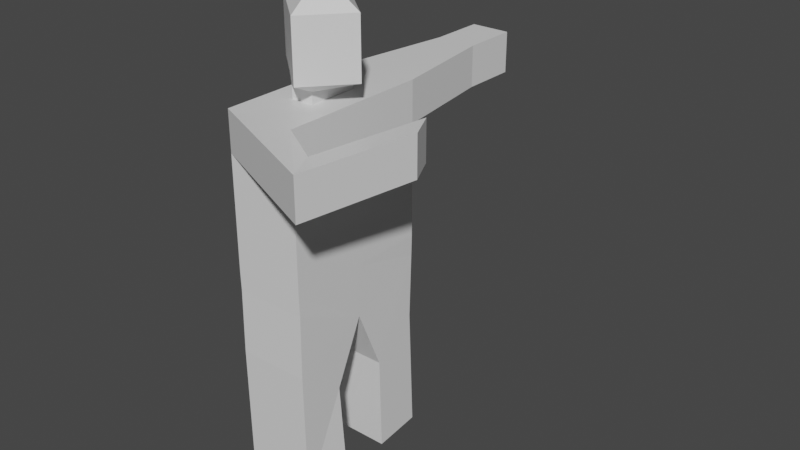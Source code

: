# Source: Bowman.blend  (saved by Blender 2.91.10; exported with 4.5.12 LTS)
import bpy
from mathutils import Matrix  # noqa: F401  (used for matrix-valued properties, if any)

bpy.ops.wm.read_factory_settings(use_empty=True)
scene = bpy.context.scene
scene.name = 'Scene'

# ---- materials (node trees are filled in below, after node groups)
mat_material = bpy.data.materials.new('Material')
mat_material.alpha_threshold = 0.0
mat_material.use_transparent_shadow = False
mat_material.line_color = (0.0, 0.0, 0.0, 1.0)

# ---- material node trees
mat_material.use_nodes = True; mat_material.node_tree.nodes.clear()
_N = mat_material.node_tree.nodes; _L = mat_material.node_tree.links
n0 = _N.new('ShaderNodeOutputMaterial'); n0.name = 'Material Output'; n0.location = (300, 300)
n1 = _N.new('ShaderNodeBsdfPrincipled'); n1.name = 'Principled BSDF'; n1.location = (10, 300)
n1.distribution = 'GGX'
n1.subsurface_method = 'BURLEY'
n1.inputs[2].default_value = 0.4
n1.inputs[3].default_value = 1.45
n1.inputs[27].default_value = (0.0, 0.0, 0.0, 1.0)
n1.inputs[28].default_value = 1.0
_L.new(n1.outputs[0], n0.inputs[0])
n0.is_active_output = True

# ---- world
world_world = bpy.data.worlds.new('World'); scene.world = world_world
world_world.use_nodes = True; world_world.node_tree.nodes.clear()
_N = world_world.node_tree.nodes; _L = world_world.node_tree.links
n0 = _N.new('ShaderNodeOutputWorld'); n0.name = 'World Output'; n0.location = (300, 300)
n1 = _N.new('ShaderNodeBackground'); n1.name = 'Background'; n1.location = (10, 300)
n1.inputs[0].default_value = (0.05088, 0.05088, 0.05088, 1.0)
_L.new(n1.outputs[0], n0.inputs[0])
n0.is_active_output = True
world_world.color = (0.05088, 0.05088, 0.05088)
world_world.use_sun_shadow = False
world_world.sun_shadow_jitter_overblur = 0.0

# ---- meshes
me_cube = bpy.data.meshes.new('Cube')
me_cube.from_pydata([(0.4783, 1.0, -0.3874), (0.4715, 1.0, -0.6731), (0.4783, -1.0, -0.3874), (0.4851, -1.0, -0.6305), (-0.4783, 1.0, -0.3874), (-0.4851, 1.0, -0.6731), (-0.4783, -1.0, -0.3874), (-0.4715, -1.0, -0.6305), (0.1546, -0.3339, 1.653), (-0.1546, -0.3339, 1.653), (0.1546, 0.3339, 1.653), (-0.1546, 0.3339, 1.653), (0.4783, -1.0, 1.122), (-0.4783, -1.0, 1.122), (0.4783, 1.0, 1.104), (-0.4783, 1.0, 1.104), (0.4783, -1.0, 1.653), (-0.4783, -1.0, 1.653), (0.4783, 1.0, 1.653), (-0.4783, 1.0, 1.653), (0.1546, -0.3339, 1.804), (-0.1546, -0.3339, 1.804), (0.1546, 0.3339, 1.804), (-0.1546, 0.3339, 1.804), (0.6545, -0.08286, 1.941), (0.1796, -0.6348, 1.941), (-0.1796, 0.6348, 1.941), (-0.6545, 0.08286, 1.941), (0.6545, -0.08286, 2.706), (0.1796, -0.6348, 2.706), (-0.1796, 0.6348, 2.706), (-0.6545, 0.08286, 2.706), (0.4783, 0.0, -1.091), (-0.4783, 0.0, -0.3874), (0.4783, 0.0, -0.3874), (-0.4783, 0.0, -1.091), (0.6545, -0.08286, 2.723), (0.3908, -0.1027, 2.91), (0.1598, -0.3711, 2.91), (0.1796, -0.6348, 2.723), (-0.1796, 0.6348, 2.723), (-0.1598, 0.3711, 2.91), (-0.3908, 0.1027, 2.91), (-0.6545, 0.08286, 2.723), (0.4783, 0.0, 1.549), (-0.4783, 0.0, 1.549), (0.4783, 0.0, 1.653), (-0.4783, 0.0, 1.653), (0.1546, 0.0, 1.653), (-0.1546, 0.0, 1.653), (0.1546, 0.0, 1.804), (-0.1546, 0.0, 1.804), (0.2375, 0.276, 1.941), (-0.2375, -0.276, 1.941), (0.2375, 0.276, 2.706), (-0.2375, -0.276, 2.706), (0.1155, 0.1342, 2.91), (0.2375, 0.276, 2.723), (-0.1155, -0.1342, 2.91), (-0.2375, -0.276, 2.723), (-0.4133, -0.3588, -3.204), (-0.4715, -0.9929, -3.204), (0.4851, -0.9929, -3.204), (0.5433, -0.3588, -3.204), (0.4715, 1.039, -3.199), (-0.4851, 1.039, -3.199), (0.4783, 0.394, -3.261), (-0.4783, 0.394, -3.261), (-0.4783, -0.3886, -1.935), (-0.4715, -1.013, -1.474), (0.4783, -0.3886, -1.935), (0.4851, -1.013, -1.474), (0.4783, 0.3617, -1.956), (0.4715, 0.9676, -1.537), (-0.4851, 0.9676, -1.537), (-0.4783, 0.3617, -1.956), (-0.2675, 2.46, 1.104), (0.2675, 2.46, 1.104), (-0.2675, 2.46, 1.653), (0.2675, 2.46, 1.653), (-0.2675, 3.198, 1.104), (0.2675, 3.198, 1.104), (-0.2675, 3.198, 1.653), (0.2675, 3.198, 1.653), (1.089, -1.375, 1.113), (1.312, -1.803, 1.13), (1.089, -1.375, 1.645), (1.312, -1.803, 1.662), (1.332, 0.1872, 1.113), (1.555, -0.2401, 1.13), (1.332, 0.1872, 1.645), (1.555, -0.2401, 1.662), (0.4783, 1.0, 1.104), (0.4783, 1.0, 1.104), (-0.2675, 3.208, 1.104), (-0.06534, 3.41, 1.306), (0.06534, 3.41, 1.306), (0.2675, 3.208, 1.104), (-0.06534, 3.41, 1.451), (-0.2675, 3.208, 1.653), (0.2675, 3.208, 1.653), (0.06534, 3.41, 1.451)], [], [(33, 6, 13, 45), (3, 2, 6, 7), (35, 33, 4, 5), (69, 68, 60, 61), (32, 34, 2, 3), (5, 4, 0, 1), (10, 11, 23, 22), (34, 0, 92, 44), (0, 4, 15, 93), (6, 2, 12, 13), (16, 17, 87, 86), (46, 16, 12, 44), (47, 19, 15, 45), (15, 19, 78, 76), (8, 9, 17, 16), (48, 8, 16, 46), (49, 11, 19, 47), (11, 10, 18, 19), (51, 21, 25, 53), (48, 10, 22, 50), (49, 9, 21, 51), (9, 8, 20, 21), (25, 24, 28, 29), (21, 20, 24, 25), (22, 23, 27, 26), (50, 22, 26, 52), (38, 58, 59, 39), (26, 27, 31, 30), (52, 26, 30, 54), (53, 25, 29, 55), (54, 30, 40, 57), (55, 29, 39, 59), (30, 31, 43, 40), (56, 58, 38, 37), (37, 38, 39, 36), (56, 37, 36, 57), (58, 42, 43, 59), (42, 41, 40, 43), (29, 28, 36, 39), (41, 56, 57, 40), (41, 42, 58, 56), (31, 55, 59, 43), (28, 54, 57, 36), (27, 53, 55, 31), (24, 52, 54, 28), (20, 50, 52, 24), (11, 49, 51, 23), (8, 48, 50, 20), (23, 51, 53, 27), (9, 49, 47, 17), (10, 48, 46, 18), (17, 47, 45, 13), (18, 46, 44, 14), (2, 34, 44, 12), (1, 0, 34, 32), (73, 72, 66, 64), (7, 6, 33, 35), (4, 33, 45, 15), (60, 63, 62, 61), (68, 70, 63, 60), (70, 71, 62, 63), (71, 69, 61, 62), (65, 64, 66, 67), (75, 74, 65, 67), (72, 75, 67, 66), (74, 73, 64, 65), (3, 7, 69, 71), (32, 3, 71, 70), (35, 32, 70, 68), (7, 35, 68, 69), (5, 1, 73, 74), (32, 35, 75, 72), (35, 5, 74, 75), (1, 32, 72, 73), (79, 77, 81, 83), (19, 18, 79, 78), (14, 15, 76, 77), (18, 14, 77, 79), (83, 81, 97, 100), (77, 76, 80, 81), (76, 78, 82, 80), (78, 79, 83, 82), (86, 87, 91, 90), (17, 13, 85, 87), (13, 12, 84, 85), (12, 16, 86, 84), (90, 91, 89, 88), (84, 86, 90, 88), (85, 84, 88, 89), (87, 85, 89, 91), (80, 82, 99, 94), (82, 83, 100, 99), (98, 101, 96, 95), (95, 96, 97, 94), (99, 100, 101, 98), (96, 101, 100, 97), (98, 95, 94, 99), (81, 80, 94, 97)])
_uv = me_cube.uv_layers.new(name='UVMap')
_uv.uv.foreach_set('vector', [0.625, 0.125, 0.625, 0.0, 0.625, 0.0, 0.625, 0.125, 0.375, 0.75, 0.625, 0.75, 0.625, 1.0, 0.375, 1.0, 0.375, 0.125, 0.625, 0.125, 0.625, 0.25, 0.375, 0.25, 0.375, 0.0, 0.375, 0.125, 0.375, 0.125, 0.375, 0.0, 0.375, 0.625, 0.625, 0.625, 0.625, 0.75, 0.375, 0.75, 0.375, 0.25, 0.625, 0.25, 0.625, 0.5, 0.375, 0.5, 0.7096, 0.5405, 0.7904, 0.5405, 0.7904, 0.5405, 0.7096, 0.5405, 0.625, 0.625, 0.625, 0.5, 0.625, 0.5, 0.625, 0.625, 0.625, 0.5, 0.625, 0.25, 0.625, 0.25, 0.625, 0.5, 0.625, 1.0, 0.625, 0.75, 0.625, 0.75, 0.625, 1.0, 0.625, 0.75, 0.875, 0.75, 0.875, 0.75, 0.625, 0.75, 0.625, 0.625, 0.625, 0.75, 0.625, 0.75, 0.625, 0.625, 0.875, 0.625, 0.875, 0.5, 0.875, 0.5, 0.875, 0.625, 0.875, 0.5, 0.875, 0.5, 0.875, 0.5, 0.875, 0.5, 0.7096, 0.7095, 0.7904, 0.7095, 0.875, 0.75, 0.625, 0.75, 0.7096, 0.625, 0.7096, 0.7095, 0.625, 0.75, 0.625, 0.625, 0.7904, 0.625, 0.7904, 0.5405, 0.875, 0.5, 0.875, 0.625, 0.7904, 0.5405, 0.7096, 0.5405, 0.625, 0.5, 0.875, 0.5, 0.7904, 0.625, 0.7904, 0.7095, 0.7904, 0.7095, 0.7904, 0.625, 0.7096, 0.625, 0.7096, 0.5405, 0.7096, 0.5405, 0.7096, 0.625, 0.7904, 0.625, 0.7904, 0.7095, 0.7904, 0.7095, 0.7904, 0.625, 0.7904, 0.7095, 0.7096, 0.7095, 0.7096, 0.7095, 0.7904, 0.7095, 0.7904, 0.7095, 0.7096, 0.7095, 0.7096, 0.7095, 0.7904, 0.7095, 0.7904, 0.7095, 0.7096, 0.7095, 0.7096, 0.7095, 0.7904, 0.7095, 0.7096, 0.5405, 0.7904, 0.5405, 0.7904, 0.5405, 0.7096, 0.5405, 0.7096, 0.625, 0.7096, 0.5405, 0.7096, 0.5405, 0.7096, 0.625, 0.7697, 0.6808, 0.7697, 0.625, 0.7904, 0.625, 0.7904, 0.7095, 0.7096, 0.5405, 0.7904, 0.5405, 0.7904, 0.5405, 0.7096, 0.5405, 0.7096, 0.625, 0.7096, 0.5405, 0.7096, 0.5405, 0.7096, 0.625, 0.7904, 0.625, 0.7904, 0.7095, 0.7904, 0.7095, 0.7904, 0.625, 0.7096, 0.625, 0.7096, 0.5405, 0.7096, 0.5405, 0.7096, 0.625, 0.7904, 0.625, 0.7904, 0.7095, 0.7904, 0.7095, 0.7904, 0.625, 0.7096, 0.5405, 0.7904, 0.5405, 0.7904, 0.5405, 0.7096, 0.5405, 0.7303, 0.625, 0.7697, 0.625, 0.7697, 0.6808, 0.7303, 0.6808, 0.7303, 0.6808, 0.7697, 0.6808, 0.7904, 0.7095, 0.7096, 0.7095, 0.7303, 0.625, 0.7303, 0.6808, 0.7096, 0.7095, 0.7096, 0.625, 0.7697, 0.625, 0.7697, 0.5692, 0.7904, 0.5405, 0.7904, 0.625, 0.7697, 0.5692, 0.7303, 0.5692, 0.7096, 0.5405, 0.7904, 0.5405, 0.7904, 0.7095, 0.7096, 0.7095, 0.7096, 0.7095, 0.7904, 0.7095, 0.7303, 0.5692, 0.7303, 0.625, 0.7096, 0.625, 0.7096, 0.5405, 0.7303, 0.5692, 0.7697, 0.5692, 0.7697, 0.625, 0.7303, 0.625, 0.7904, 0.5405, 0.7904, 0.625, 0.7904, 0.625, 0.7904, 0.5405, 0.7096, 0.7095, 0.7096, 0.625, 0.7096, 0.625, 0.7096, 0.7095, 0.7904, 0.5405, 0.7904, 0.625, 0.7904, 0.625, 0.7904, 0.5405, 0.7096, 0.7095, 0.7096, 0.625, 0.7096, 0.625, 0.7096, 0.7095, 0.7096, 0.7095, 0.7096, 0.625, 0.7096, 0.625, 0.7096, 0.7095, 0.7904, 0.5405, 0.7904, 0.625, 0.7904, 0.625, 0.7904, 0.5405, 0.7096, 0.7095, 0.7096, 0.625, 0.7096, 0.625, 0.7096, 0.7095, 0.7904, 0.5405, 0.7904, 0.625, 0.7904, 0.625, 0.7904, 0.5405, 0.7904, 0.7095, 0.7904, 0.625, 0.875, 0.625, 0.875, 0.75, 0.7096, 0.5405, 0.7096, 0.625, 0.625, 0.625, 0.625, 0.5, 0.875, 0.75, 0.875, 0.625, 0.875, 0.625, 0.875, 0.75, 0.625, 0.5, 0.625, 0.625, 0.625, 0.625, 0.625, 0.5, 0.625, 0.75, 0.625, 0.625, 0.625, 0.625, 0.625, 0.75, 0.375, 0.5, 0.625, 0.5, 0.625, 0.625, 0.375, 0.625, 0.375, 0.5, 0.375, 0.625, 0.375, 0.625, 0.375, 0.5, 0.375, 0.0, 0.625, 0.0, 0.625, 0.125, 0.375, 0.125, 0.625, 0.25, 0.625, 0.125, 0.625, 0.125, 0.625, 0.25, 0.125, 0.625, 0.375, 0.625, 0.375, 0.75, 0.125, 0.75, 0.125, 0.625, 0.375, 0.625, 0.375, 0.625, 0.125, 0.625, 0.375, 0.625, 0.375, 0.75, 0.375, 0.75, 0.375, 0.625, 0.375, 0.75, 0.375, 1.0, 0.375, 1.0, 0.375, 0.75, 0.125, 0.5, 0.375, 0.5, 0.375, 0.625, 0.125, 0.625, 0.375, 0.125, 0.375, 0.25, 0.375, 0.25, 0.375, 0.125, 0.375, 0.625, 0.125, 0.625, 0.125, 0.625, 0.375, 0.625, 0.375, 0.25, 0.375, 0.5, 0.375, 0.5, 0.375, 0.25, 0.375, 0.75, 0.375, 1.0, 0.375, 1.0, 0.375, 0.75, 0.375, 0.625, 0.375, 0.75, 0.375, 0.75, 0.375, 0.625, 0.125, 0.625, 0.375, 0.625, 0.375, 0.625, 0.125, 0.625, 0.375, 0.0, 0.375, 0.125, 0.375, 0.125, 0.375, 0.0, 0.375, 0.25, 0.375, 0.5, 0.375, 0.5, 0.375, 0.25, 0.375, 0.625, 0.125, 0.625, 0.125, 0.625, 0.375, 0.625, 0.375, 0.125, 0.375, 0.25, 0.375, 0.25, 0.375, 0.125, 0.375, 0.5, 0.375, 0.625, 0.375, 0.625, 0.375, 0.5, 0.625, 0.5, 0.625, 0.5, 0.625, 0.5, 0.625, 0.5, 0.875, 0.5, 0.625, 0.5, 0.625, 0.5, 0.875, 0.5, 0.625, 0.5, 0.625, 0.25, 0.625, 0.25, 0.625, 0.5, 0.625, 0.5, 0.625, 0.5, 0.625, 0.5, 0.625, 0.5, 0.625, 0.5, 0.625, 0.5, 0.625, 0.5, 0.625, 0.5, 0.625, 0.5, 0.625, 0.25, 0.625, 0.25, 0.625, 0.5, 0.875, 0.5, 0.875, 0.5, 0.875, 0.5, 0.875, 0.5, 0.875, 0.5, 0.625, 0.5, 0.625, 0.5, 0.875, 0.5, 0.625, 0.75, 0.875, 0.75, 0.875, 0.75, 0.625, 0.75, 0.875, 0.75, 0.875, 0.75, 0.875, 0.75, 0.875, 0.75, 0.625, 1.0, 0.625, 0.75, 0.625, 0.75, 0.625, 1.0, 0.625, 0.75, 0.625, 0.75, 0.625, 0.75, 0.625, 0.75, 0.625, 0.75, 0.875, 0.75, 0.875, 0.75, 0.625, 0.75, 0.625, 0.75, 0.625, 0.75, 0.625, 0.75, 0.625, 0.75, 0.625, 1.0, 0.625, 0.75, 0.625, 0.75, 0.625, 1.0, 0.875, 0.75, 0.875, 0.75, 0.875, 0.75, 0.875, 0.75, 0.875, 0.5, 0.875, 0.5, 0.875, 0.5, 0.875, 0.5, 0.875, 0.5, 0.625, 0.5, 0.625, 0.5, 0.875, 0.5, 0.7805, 0.5, 0.7195, 0.5, 0.7195, 0.5, 0.7805, 0.5, 0.7805, 0.5, 0.7195, 0.5, 0.625, 0.5, 0.875, 0.5, 0.875, 0.5, 0.625, 0.5, 0.7195, 0.5, 0.7805, 0.5, 0.7195, 0.5, 0.7195, 0.5, 0.625, 0.5, 0.625, 0.5, 0.7805, 0.5, 0.7805, 0.5, 0.875, 0.5, 0.875, 0.5, 0.625, 0.5, 0.625, 0.25, 0.625, 0.25, 0.625, 0.5])
me_cube.materials.append(mat_material)
me_cube.use_remesh_preserve_volume = False
me_cube.use_remesh_preserve_attributes = False
me_cube.use_mirror_vertex_groups = False
me_cube.update()

# ---- objects
ob_cube = bpy.data.objects.new('Cube', me_cube)

# ---- transforms, parenting, visibility, modifiers, constraints
ob_cube.location = (0.0, 0.0, 0.0)
ob_cube.lock_rotations_4d = False
ob_cube.empty_display_type = 'ARROWS'
ob_cube.lineart.crease_threshold = 0.0

# ---- collection membership
scene.collection.objects.link(ob_cube)

# ---- scene / render settings (as saved in the file)
scene.frame_start = 1; scene.frame_end = 250; scene.frame_set(0)
scene.render.engine = 'BLENDER_EEVEE_NEXT'
scene.cycles.use_denoising = False
scene.cycles.samples = 128
scene.cycles.sampling_pattern = 'TABULATED_SOBOL'
scene.cycles.use_adaptive_sampling = False
scene.cycles.use_light_tree = False
scene.view_settings.view_transform = 'Filmic'
bpy.context.view_layer.update()

# ---- added for rendering (the .blend has no active camera and no usable light): camera, sun
cam_auto = bpy.data.cameras.new('AutoCamera')
cam_auto.lens = 50.0
cam_auto.sensor_width = 36.0
cam_auto.clip_end = 1000.0
ob_auto_camera = bpy.data.objects.new('AutoCamera', cam_auto)
scene.collection.objects.link(ob_auto_camera)
ob_auto_camera.location = (8.19935, -8.49484, 6.0239)
ob_auto_camera.rotation_euler = (1.09748, -7.21219e-08, 0.694738)
scene.camera = ob_auto_camera
light_auto_sun = bpy.data.lights.new('AutoSun', 'SUN')
light_auto_sun.energy = 3.0
light_auto_sun.angle = 0.0523599
ob_auto_sun = bpy.data.objects.new('AutoSun', light_auto_sun)
scene.collection.objects.link(ob_auto_sun)
ob_auto_sun.rotation_euler = (0.872665, 0.174533, 0.523599)
bpy.context.view_layer.update()
